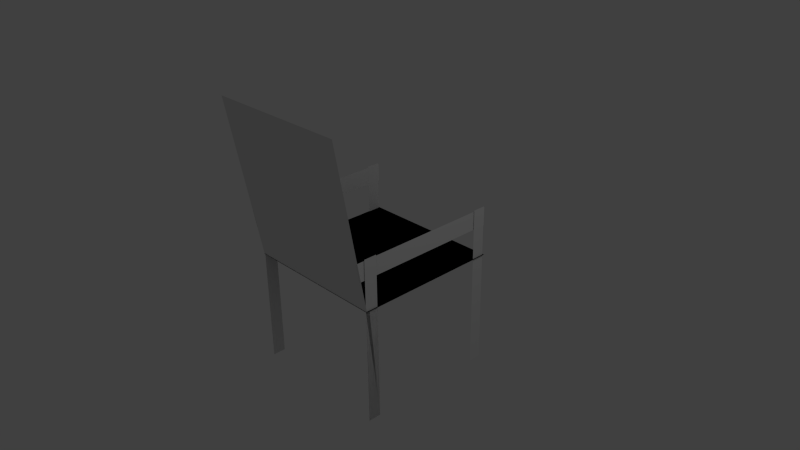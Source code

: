 # Source: chair.blend  (saved by Blender 2.69.0; exported with 4.5.12 LTS)
import bpy
from mathutils import Matrix  # noqa: F401  (used for matrix-valued properties, if any)

bpy.ops.wm.read_factory_settings(use_empty=True)
scene = bpy.context.scene
scene.name = 'Scene'

# ---- collections
col_collection_1 = bpy.data.collections.new('Collection 1'); scene.collection.children.link(col_collection_1)

# ---- world
world_world = bpy.data.worlds.new('World'); scene.world = world_world
world_world.color = (0.05088, 0.05088, 0.05088)
world_world.use_sun_shadow = False
world_world.sun_shadow_jitter_overblur = 0.0
world_world.cycles.sampling_method = 'MANUAL'
world_world.cycles.sample_map_resolution = 256

# ---- cameras
cam_camera = bpy.data.cameras.new('Camera')
cam_camera.clip_end = 100.0
cam_camera.lens = 35.0
cam_camera.sensor_width = 32.0
cam_camera.sensor_height = 18.0
cam_camera.ortho_scale = 7.314
cam_camera.dof.focus_distance = 0.0
cam_camera.dof.aperture_fstop = 128.0

# ---- lights
light_lamp = bpy.data.lights.new('Lamp', 'POINT')
light_lamp.transmission_factor = 0.0
light_lamp.cutoff_distance = 30.0
light_lamp.energy = 100.0
light_lamp.shadow_buffer_clip_start = 1.001
light_lamp.shadow_soft_size = 0.1
light_lamp.shadow_maximum_resolution = 0.006
light_lamp.use_absolute_resolution = True
light_lamp.cycles.use_multiple_importance_sampling = False

# ---- meshes
me_plane = bpy.data.meshes.new('Plane')
me_plane.from_pydata([(1.0, -1.0, 0.0), (-1.0, -1.0, 0.0), (1.0, 1.0, 0.0), (-1.0, 1.0, 0.0)], [], [(1, 0, 2, 3)])
me_plane.use_remesh_preserve_volume = False
me_plane.use_remesh_preserve_attributes = False
me_plane.use_mirror_vertex_groups = False
me_plane.update()
me_plane_001 = bpy.data.meshes.new('Plane.001')
me_plane_001.from_pydata([(1.0, -1.0, 0.0), (-1.0, -1.0, 0.0), (1.0, 1.0, 0.0), (-1.0, 1.0, 0.0)], [], [(1, 0, 2, 3)])
me_plane_001.use_remesh_preserve_volume = False
me_plane_001.use_remesh_preserve_attributes = False
me_plane_001.use_mirror_vertex_groups = False
me_plane_001.update()
me_plane_002 = bpy.data.meshes.new('Plane.002')
me_plane_002.from_pydata([(1.0, -1.115, 0.0), (-1.0, -1.071, 0.0), (1.0, 1.0, 0.0), (-1.0, 1.0, 0.0)], [], [(1, 0, 2, 3)])
me_plane_002.use_remesh_preserve_volume = False
me_plane_002.use_remesh_preserve_attributes = False
me_plane_002.use_mirror_vertex_groups = False
me_plane_002.update()
me_plane_003 = bpy.data.meshes.new('Plane.003')
me_plane_003.from_pydata([(1.0, -1.0, 0.0), (-1.0, -1.0, 0.0), (1.0, 1.0, 0.0), (-1.0, 1.0, 0.0)], [], [(1, 0, 2, 3)])
me_plane_003.use_remesh_preserve_volume = False
me_plane_003.use_remesh_preserve_attributes = False
me_plane_003.use_mirror_vertex_groups = False
me_plane_003.update()
me_plane_004 = bpy.data.meshes.new('Plane.004')
me_plane_004.from_pydata([(1.0, -1.115, 0.0), (-1.0, -1.071, 0.0), (1.0, 1.0, 0.0), (-1.0, 1.0, 0.0)], [], [(1, 0, 2, 3)])
me_plane_004.use_remesh_preserve_volume = False
me_plane_004.use_remesh_preserve_attributes = False
me_plane_004.use_mirror_vertex_groups = False
me_plane_004.update()
me_plane_007 = bpy.data.meshes.new('Plane.007')
me_plane_007.from_pydata([(0.2639, -1.0, 5.557e-08), (-0.401, -1.0, -4.522e-08), (0.2639, 1.0, 5.557e-08), (-0.401, 1.0, -4.522e-08)], [], [(1, 0, 2, 3)])
me_plane_007.use_remesh_preserve_volume = False
me_plane_007.use_remesh_preserve_attributes = False
me_plane_007.use_mirror_vertex_groups = False
me_plane_007.update()
me_plane_008 = bpy.data.meshes.new('Plane.008')
me_plane_008.from_pydata([(0.2639, -1.0, 5.557e-08), (-0.401, -1.0, -4.522e-08), (0.2639, 1.0, 5.557e-08), (-0.401, 1.0, -4.522e-08)], [], [(1, 0, 2, 3)])
me_plane_008.use_remesh_preserve_volume = False
me_plane_008.use_remesh_preserve_attributes = False
me_plane_008.use_mirror_vertex_groups = False
me_plane_008.update()
me_plane_009 = bpy.data.meshes.new('Plane.009')
me_plane_009.from_pydata([(0.2639, -1.0, 5.557e-08), (-0.1984, -1.0, -9.678e-08), (0.2639, 1.0, 5.557e-08), (-0.1984, 1.0, -9.678e-08)], [], [(1, 0, 2, 3)])
me_plane_009.use_remesh_preserve_volume = False
me_plane_009.use_remesh_preserve_attributes = False
me_plane_009.use_mirror_vertex_groups = False
me_plane_009.update()
me_plane_010 = bpy.data.meshes.new('Plane.010')
me_plane_010.from_pydata([(0.2639, -1.0, 5.557e-08), (-0.401, -1.0, -4.522e-08), (0.2639, 1.0, 5.557e-08), (-0.401, 1.0, -4.522e-08)], [], [(1, 0, 2, 3)])
me_plane_010.use_remesh_preserve_volume = False
me_plane_010.use_remesh_preserve_attributes = False
me_plane_010.use_mirror_vertex_groups = False
me_plane_010.update()
me_plane_011 = bpy.data.meshes.new('Plane.011')
me_plane_011.from_pydata([(0.2639, -1.0, 5.557e-08), (-0.401, -1.0, -4.522e-08), (0.2639, 1.0, 5.557e-08), (-0.401, 1.0, -4.522e-08)], [], [(1, 0, 2, 3)])
me_plane_011.use_remesh_preserve_volume = False
me_plane_011.use_remesh_preserve_attributes = False
me_plane_011.use_mirror_vertex_groups = False
me_plane_011.update()

# ---- objects
ob_plane = bpy.data.objects.new('Plane', me_plane)
ob_lamp = bpy.data.objects.new('Lamp', light_lamp)
ob_camera = bpy.data.objects.new('Camera', cam_camera)
ob_plane_001 = bpy.data.objects.new('Plane.001', me_plane_001)
ob_plane_002 = bpy.data.objects.new('Plane.002', me_plane_002)
ob_plane_003 = bpy.data.objects.new('Plane.003', me_plane_003)
ob_plane_004 = bpy.data.objects.new('Plane.004', me_plane_004)
ob_plane_007 = bpy.data.objects.new('Plane.007', me_plane_007)
ob_plane_005 = bpy.data.objects.new('Plane.005', me_plane_008)
ob_plane_006 = bpy.data.objects.new('Plane.006', me_plane_009)
ob_plane_008 = bpy.data.objects.new('Plane.008', me_plane_010)
ob_plane_009 = bpy.data.objects.new('Plane.009', me_plane_011)

# ---- transforms, parenting, visibility, modifiers, constraints
ob_plane.location = (0.0, 0.0, 0.0)
ob_plane.lineart.crease_threshold = 0.0
ob_lamp.location = (4.076, 1.005, 5.904)
ob_lamp.rotation_euler = (0.6503, 0.05522, 1.866)
ob_lamp.lock_rotations_4d = False
ob_lamp.empty_display_type = 'ARROWS'
ob_lamp.color = (0.0, 0.0, 0.0, 0.0)
ob_lamp.lineart.crease_threshold = 0.0
ob_camera.location = (7.481, -6.508, 5.344)
ob_camera.rotation_euler = (1.109, 0.01082, 0.8149)
ob_camera.lock_rotations_4d = False
ob_camera.empty_display_type = 'ARROWS'
ob_camera.color = (0.0, 0.0, 0.0, 0.0)
ob_camera.display_type = 'WIRE'
ob_camera.lineart.crease_threshold = 0.0
ob_plane_001.location = (0.0, -1.189, 1.106)
ob_plane_001.rotation_euler = (1.745, 0.0, 0.0)
ob_plane_001.scale = (1.0, 1.125, 3.085)
ob_plane_001.lineart.crease_threshold = 0.0
ob_plane_002.location = (0.9778, 0.0, 0.5384)
ob_plane_002.rotation_euler = (0.0, 1.571, 0.0)
ob_plane_002.scale = (-0.1262, 1.0, 1.0)
ob_plane_002.lineart.crease_threshold = 0.0
ob_plane_003.location = (0.0, 0.0, 0.0)
ob_plane_003.lineart.crease_threshold = 0.0
ob_plane_004.location = (-0.994, 0.0, 0.5384)
ob_plane_004.rotation_euler = (0.0, 1.571, 0.0)
ob_plane_004.scale = (-0.1262, 1.0, 1.0)
ob_plane_004.lineart.crease_threshold = 0.0
ob_plane_007.location = (-0.9939, 0.8946, -0.6684)
ob_plane_007.rotation_euler = (0.0, 1.571, 0.0)
ob_plane_007.scale = (3.371, 0.0884, 1.0)
ob_plane_007.lineart.crease_threshold = 0.0
ob_plane_005.location = (0.9851, 0.8946, -0.6684)
ob_plane_005.rotation_euler = (0.0, 1.571, 0.0)
ob_plane_005.scale = (3.371, 0.0884, 1.0)
ob_plane_005.lineart.crease_threshold = 0.0
ob_plane_006.location = (0.9851, -0.9103, -0.6684)
ob_plane_006.rotation_euler = (0.0, 1.571, 0.0)
ob_plane_006.scale = (3.371, 0.0884, 1.0)
ob_plane_006.lineart.crease_threshold = 0.0
ob_plane_008.location = (0.9851, -0.9103, -0.6684)
ob_plane_008.rotation_euler = (0.0, 1.571, 0.0)
ob_plane_008.scale = (3.371, 0.0884, 1.0)
ob_plane_008.lineart.crease_threshold = 0.0
ob_plane_009.location = (-0.9798, -0.9103, -0.6684)
ob_plane_009.rotation_euler = (0.0, 1.571, 0.0)
ob_plane_009.scale = (3.371, 0.0884, 1.0)
ob_plane_009.lineart.crease_threshold = 0.0

# ---- collection membership
col_collection_1.objects.link(ob_plane)
col_collection_1.objects.link(ob_lamp)
col_collection_1.objects.link(ob_camera)
col_collection_1.objects.link(ob_plane_001)
col_collection_1.objects.link(ob_plane_002)
col_collection_1.objects.link(ob_plane_003)
col_collection_1.objects.link(ob_plane_004)
col_collection_1.objects.link(ob_plane_007)
col_collection_1.objects.link(ob_plane_005)
col_collection_1.objects.link(ob_plane_006)
col_collection_1.objects.link(ob_plane_008)
col_collection_1.objects.link(ob_plane_009)

# ---- scene / render settings (as saved in the file)
scene.camera = ob_camera
scene.frame_start = 1; scene.frame_end = 250; scene.frame_set(1)
scene.render.engine = 'BLENDER_EEVEE_NEXT'
scene.render.image_settings.compression = 90
scene.render.resolution_percentage = 50
scene.render.dither_intensity = 0.0
scene.cycles.use_denoising = False
scene.cycles.samples = 10
scene.cycles.sampling_pattern = 'TABULATED_SOBOL'
scene.cycles.light_sampling_threshold = 0.0
scene.cycles.use_adaptive_sampling = False
scene.cycles.use_light_tree = False
scene.cycles.blur_glossy = 0.0
scene.cycles.volume_bounces = 1
scene.cycles.pixel_filter_type = 'GAUSSIAN'
scene.cycles.sample_clamp_indirect = 0.0
scene.view_settings.view_transform = 'Standard'
bpy.context.view_layer.update()
